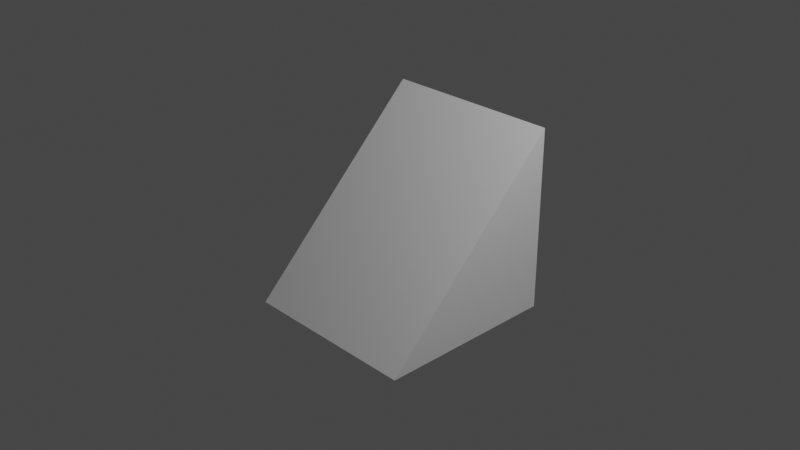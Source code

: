 # Source: tricube.blend  (saved by Blender 2.93.20; exported with 4.5.12 LTS)
import bpy
from mathutils import Matrix  # noqa: F401  (used for matrix-valued properties, if any)

bpy.ops.wm.read_factory_settings(use_empty=True)
scene = bpy.context.scene
scene.name = 'Scene'

# ---- collections
col_collection = bpy.data.collections.new('Collection'); scene.collection.children.link(col_collection)

# ---- world
world_world = bpy.data.worlds.new('World'); scene.world = world_world
world_world.use_nodes = True; world_world.node_tree.nodes.clear()
_N = world_world.node_tree.nodes; _L = world_world.node_tree.links
n0 = _N.new('ShaderNodeOutputWorld'); n0.name = 'World Output'; n0.location = (300, 300)
n1 = _N.new('ShaderNodeBackground'); n1.name = 'Background'; n1.location = (10, 300)
n1.inputs[0].default_value = (0.05088, 0.05088, 0.05088, 1.0)
_L.new(n1.outputs[0], n0.inputs[0])
n0.is_active_output = True
world_world.color = (0.05088, 0.05088, 0.05088)
world_world.use_sun_shadow = False
world_world.sun_shadow_jitter_overblur = 0.0

# ---- cameras
cam_camera = bpy.data.cameras.new('Camera')
cam_camera.clip_end = 100.0
cam_camera.ortho_scale = 7.314

# ---- lights
light_light = bpy.data.lights.new('Light', 'POINT')
light_light.transmission_factor = 0.0
light_light.energy = 1000.0
light_light.shadow_soft_size = 0.1
light_light.shadow_maximum_resolution = 0.006
light_light.use_absolute_resolution = True

# ---- meshes
me_cube_001 = bpy.data.meshes.new('Cube.001')
me_cube_001.from_pydata([(-1.0, -1.0, -1.0), (-1.0, 1.0, -1.0), (-1.0, 1.0, 1.0), (1.0, -1.0, -1.0), (1.0, 1.0, -1.0), (1.0, 1.0, 1.0), (1.0, -1.0, -1.0)], [(3, 6)], [(1, 0, 2), (1, 2, 5, 4), (5, 2, 0, 6), (5, 6, 4), (1, 4, 3, 0)])
_uv = me_cube_001.uv_layers.new(name='UVMap')
_uv.uv.foreach_set('vector', [0.375, 0.25, 0.125, 0.75, 0.625, 0.25, 0.375, 0.25, 0.625, 0.25, 0.625, 0.5, 0.375, 0.5, 0.625, 0.5, 0.625, 0.25, 0.125, 0.75, 0.0, 0.0, 0.625, 0.5, 0.0, 0.0, 0.375, 0.5, 0.125, 0.5, 0.375, 0.5, 0.375, 0.75, 0.125, 0.75])
me_cube_001.use_remesh_fix_poles = True
me_cube_001.use_remesh_preserve_attributes = False
me_cube_001.update()

# ---- objects
ob_light = bpy.data.objects.new('Light', light_light)
ob_camera = bpy.data.objects.new('Camera', cam_camera)
ob_cube = bpy.data.objects.new('Cube', me_cube_001)

# ---- transforms, parenting, visibility, modifiers, constraints
ob_light.location = (4.076, 1.005, 5.904)
ob_light.rotation_euler = (0.6503, 0.05522, 1.866)
ob_light.lock_rotations_4d = False
ob_light.empty_display_type = 'ARROWS'
ob_light.color = (0.0, 0.0, 0.0, 0.0)
ob_light.lineart.crease_threshold = 0.0
ob_camera.location = (7.359, -6.926, 4.958)
ob_camera.rotation_euler = (1.109, 0.0, 0.8149)
ob_camera.lock_rotations_4d = False
ob_camera.empty_display_type = 'ARROWS'
ob_camera.color = (0.0, 0.0, 0.0, 0.0)
ob_camera.display_type = 'WIRE'
ob_camera.lineart.crease_threshold = 0.0
ob_cube.location = (0.0, 0.0, 0.0)

# ---- collection membership
col_collection.objects.link(ob_light)
col_collection.objects.link(ob_camera)
col_collection.objects.link(ob_cube)

# ---- scene / render settings (as saved in the file)
scene.camera = ob_camera
scene.frame_start = 1; scene.frame_end = 250; scene.frame_set(24)
scene.render.engine = 'BLENDER_EEVEE_NEXT'
scene.cycles.use_denoising = False
scene.cycles.samples = 128
scene.cycles.sampling_pattern = 'TABULATED_SOBOL'
scene.cycles.use_adaptive_sampling = False
scene.cycles.use_light_tree = False
scene.view_settings.view_transform = 'Filmic'
bpy.context.view_layer.update()
